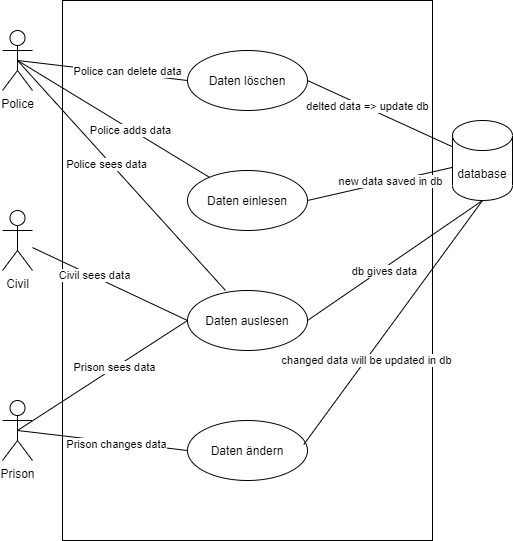

The diagram above was exported from draw.io. Its source (the exported page's mxGraphModel, read from the mxfile embedded in the PNG):
<mxGraphModel dx="782" dy="435" grid="1" gridSize="10" guides="1" tooltips="1" connect="1" arrows="1" fold="1" page="1" pageScale="1" pageWidth="827" pageHeight="1169" math="0" shadow="0">
  <root>
    <mxCell id="0" />
    <mxCell id="1" parent="0" />
    <mxCell id="4myXNdkmxW0w3jzI0uBn-2" value="" style="rounded=0;whiteSpace=wrap;html=1;" vertex="1" parent="1">
      <mxGeometry x="90" y="220" width="370" height="540" as="geometry" />
    </mxCell>
    <mxCell id="4myXNdkmxW0w3jzI0uBn-3" value="Police" style="shape=umlActor;verticalLabelPosition=bottom;verticalAlign=top;html=1;outlineConnect=0;" vertex="1" parent="1">
      <mxGeometry x="30" y="250" width="30" height="60" as="geometry" />
    </mxCell>
    <mxCell id="4myXNdkmxW0w3jzI0uBn-4" value="Civil" style="shape=umlActor;verticalLabelPosition=bottom;verticalAlign=top;html=1;outlineConnect=0;" vertex="1" parent="1">
      <mxGeometry x="30" y="430" width="30" height="60" as="geometry" />
    </mxCell>
    <mxCell id="4myXNdkmxW0w3jzI0uBn-5" value="Prison" style="shape=umlActor;verticalLabelPosition=bottom;verticalAlign=top;html=1;outlineConnect=0;" vertex="1" parent="1">
      <mxGeometry x="30" y="620" width="30" height="60" as="geometry" />
    </mxCell>
    <mxCell id="4myXNdkmxW0w3jzI0uBn-7" value="database" style="shape=cylinder3;whiteSpace=wrap;html=1;boundedLbl=1;backgroundOutline=1;size=15;" vertex="1" parent="1">
      <mxGeometry x="480" y="340" width="60" height="80" as="geometry" />
    </mxCell>
    <mxCell id="4myXNdkmxW0w3jzI0uBn-8" value="Daten löschen" style="ellipse;whiteSpace=wrap;html=1;" vertex="1" parent="1">
      <mxGeometry x="215" y="270" width="120" height="60" as="geometry" />
    </mxCell>
    <mxCell id="4myXNdkmxW0w3jzI0uBn-9" value="Daten einlesen" style="ellipse;whiteSpace=wrap;html=1;" vertex="1" parent="1">
      <mxGeometry x="215" y="390" width="120" height="60" as="geometry" />
    </mxCell>
    <mxCell id="4myXNdkmxW0w3jzI0uBn-11" value="Daten auslesen" style="ellipse;whiteSpace=wrap;html=1;" vertex="1" parent="1">
      <mxGeometry x="215" y="510" width="120" height="60" as="geometry" />
    </mxCell>
    <mxCell id="4myXNdkmxW0w3jzI0uBn-12" value="Daten ändern" style="ellipse;whiteSpace=wrap;html=1;" vertex="1" parent="1">
      <mxGeometry x="215" y="640" width="120" height="60" as="geometry" />
    </mxCell>
    <mxCell id="4myXNdkmxW0w3jzI0uBn-14" value="" style="endArrow=none;html=1;exitX=0.5;exitY=0.5;exitDx=0;exitDy=0;exitPerimeter=0;entryX=0;entryY=0.5;entryDx=0;entryDy=0;" edge="1" parent="1" source="4myXNdkmxW0w3jzI0uBn-3" target="4myXNdkmxW0w3jzI0uBn-8">
      <mxGeometry width="50" height="50" relative="1" as="geometry">
        <mxPoint x="280" y="400" as="sourcePoint" />
        <mxPoint x="330" y="350" as="targetPoint" />
      </mxGeometry>
    </mxCell>
    <mxCell id="4myXNdkmxW0w3jzI0uBn-32" value="Police can delete data" style="edgeLabel;html=1;align=center;verticalAlign=middle;resizable=0;points=[];" vertex="1" connectable="0" parent="4myXNdkmxW0w3jzI0uBn-14">
      <mxGeometry x="0.2837" y="2" relative="1" as="geometry">
        <mxPoint as="offset" />
      </mxGeometry>
    </mxCell>
    <mxCell id="4myXNdkmxW0w3jzI0uBn-15" value="" style="endArrow=none;html=1;exitX=0.5;exitY=0.5;exitDx=0;exitDy=0;exitPerimeter=0;" edge="1" parent="1" source="4myXNdkmxW0w3jzI0uBn-3" target="4myXNdkmxW0w3jzI0uBn-9">
      <mxGeometry width="50" height="50" relative="1" as="geometry">
        <mxPoint x="60" y="290" as="sourcePoint" />
        <mxPoint x="330" y="350" as="targetPoint" />
      </mxGeometry>
    </mxCell>
    <mxCell id="4myXNdkmxW0w3jzI0uBn-31" value="Police adds data" style="edgeLabel;html=1;align=center;verticalAlign=middle;resizable=0;points=[];" vertex="1" connectable="0" parent="4myXNdkmxW0w3jzI0uBn-15">
      <mxGeometry x="0.1735" y="-1" relative="1" as="geometry">
        <mxPoint as="offset" />
      </mxGeometry>
    </mxCell>
    <mxCell id="4myXNdkmxW0w3jzI0uBn-16" value="" style="endArrow=none;html=1;exitX=1;exitY=0.5;exitDx=0;exitDy=0;" edge="1" parent="1" source="4myXNdkmxW0w3jzI0uBn-8" target="4myXNdkmxW0w3jzI0uBn-7">
      <mxGeometry width="50" height="50" relative="1" as="geometry">
        <mxPoint x="280" y="400" as="sourcePoint" />
        <mxPoint x="330" y="350" as="targetPoint" />
      </mxGeometry>
    </mxCell>
    <mxCell id="4myXNdkmxW0w3jzI0uBn-33" value="delted data =&amp;gt; update db" style="edgeLabel;html=1;align=center;verticalAlign=middle;resizable=0;points=[];" vertex="1" connectable="0" parent="4myXNdkmxW0w3jzI0uBn-16">
      <mxGeometry x="-0.1813" y="2" relative="1" as="geometry">
        <mxPoint as="offset" />
      </mxGeometry>
    </mxCell>
    <mxCell id="4myXNdkmxW0w3jzI0uBn-17" value="" style="endArrow=none;html=1;exitX=1;exitY=0.5;exitDx=0;exitDy=0;" edge="1" parent="1" source="4myXNdkmxW0w3jzI0uBn-9" target="4myXNdkmxW0w3jzI0uBn-7">
      <mxGeometry width="50" height="50" relative="1" as="geometry">
        <mxPoint x="280" y="400" as="sourcePoint" />
        <mxPoint x="330" y="350" as="targetPoint" />
      </mxGeometry>
    </mxCell>
    <mxCell id="4myXNdkmxW0w3jzI0uBn-34" value="new data saved in db" style="edgeLabel;html=1;align=center;verticalAlign=middle;resizable=0;points=[];" vertex="1" connectable="0" parent="4myXNdkmxW0w3jzI0uBn-17">
      <mxGeometry x="0.1392" y="1" relative="1" as="geometry">
        <mxPoint as="offset" />
      </mxGeometry>
    </mxCell>
    <mxCell id="4myXNdkmxW0w3jzI0uBn-18" value="" style="endArrow=none;html=1;entryX=0;entryY=0.5;entryDx=0;entryDy=0;" edge="1" parent="1" source="4myXNdkmxW0w3jzI0uBn-4" target="4myXNdkmxW0w3jzI0uBn-11">
      <mxGeometry width="50" height="50" relative="1" as="geometry">
        <mxPoint x="280" y="400" as="sourcePoint" />
        <mxPoint x="330" y="350" as="targetPoint" />
      </mxGeometry>
    </mxCell>
    <mxCell id="4myXNdkmxW0w3jzI0uBn-29" value="Civil sees data" style="edgeLabel;html=1;align=center;verticalAlign=middle;resizable=0;points=[];" vertex="1" connectable="0" parent="4myXNdkmxW0w3jzI0uBn-18">
      <mxGeometry x="-0.2132" y="1" relative="1" as="geometry">
        <mxPoint as="offset" />
      </mxGeometry>
    </mxCell>
    <mxCell id="4myXNdkmxW0w3jzI0uBn-19" value="" style="endArrow=none;html=1;exitX=0.5;exitY=0.5;exitDx=0;exitDy=0;exitPerimeter=0;entryX=0;entryY=0.5;entryDx=0;entryDy=0;" edge="1" parent="1" source="4myXNdkmxW0w3jzI0uBn-5" target="4myXNdkmxW0w3jzI0uBn-11">
      <mxGeometry width="50" height="50" relative="1" as="geometry">
        <mxPoint x="280" y="400" as="sourcePoint" />
        <mxPoint x="330" y="350" as="targetPoint" />
      </mxGeometry>
    </mxCell>
    <mxCell id="4myXNdkmxW0w3jzI0uBn-37" value="Prison sees data" style="edgeLabel;html=1;align=center;verticalAlign=middle;resizable=0;points=[];" vertex="1" connectable="0" parent="4myXNdkmxW0w3jzI0uBn-19">
      <mxGeometry x="0.1369" y="1" relative="1" as="geometry">
        <mxPoint as="offset" />
      </mxGeometry>
    </mxCell>
    <mxCell id="4myXNdkmxW0w3jzI0uBn-20" value="" style="endArrow=none;html=1;exitX=0.5;exitY=0.5;exitDx=0;exitDy=0;exitPerimeter=0;entryX=0;entryY=0.5;entryDx=0;entryDy=0;" edge="1" parent="1" source="4myXNdkmxW0w3jzI0uBn-5" target="4myXNdkmxW0w3jzI0uBn-12">
      <mxGeometry width="50" height="50" relative="1" as="geometry">
        <mxPoint x="280" y="560" as="sourcePoint" />
        <mxPoint x="330" y="510" as="targetPoint" />
      </mxGeometry>
    </mxCell>
    <mxCell id="4myXNdkmxW0w3jzI0uBn-38" value="Prison changes data" style="edgeLabel;html=1;align=center;verticalAlign=middle;resizable=0;points=[];" vertex="1" connectable="0" parent="4myXNdkmxW0w3jzI0uBn-20">
      <mxGeometry x="0.1602" y="-2" relative="1" as="geometry">
        <mxPoint as="offset" />
      </mxGeometry>
    </mxCell>
    <mxCell id="4myXNdkmxW0w3jzI0uBn-21" value="" style="endArrow=none;html=1;exitX=1;exitY=0.5;exitDx=0;exitDy=0;entryX=0.5;entryY=1;entryDx=0;entryDy=0;entryPerimeter=0;" edge="1" parent="1" source="4myXNdkmxW0w3jzI0uBn-11" target="4myXNdkmxW0w3jzI0uBn-7">
      <mxGeometry width="50" height="50" relative="1" as="geometry">
        <mxPoint x="280" y="560" as="sourcePoint" />
        <mxPoint x="330" y="510" as="targetPoint" />
      </mxGeometry>
    </mxCell>
    <mxCell id="4myXNdkmxW0w3jzI0uBn-35" value="db gives data" style="edgeLabel;html=1;align=center;verticalAlign=middle;resizable=0;points=[];" vertex="1" connectable="0" parent="4myXNdkmxW0w3jzI0uBn-21">
      <mxGeometry x="-0.1401" y="-2" relative="1" as="geometry">
        <mxPoint as="offset" />
      </mxGeometry>
    </mxCell>
    <mxCell id="4myXNdkmxW0w3jzI0uBn-22" value="" style="endArrow=none;html=1;" edge="1" parent="1">
      <mxGeometry width="50" height="50" relative="1" as="geometry">
        <mxPoint x="45" y="280" as="sourcePoint" />
        <mxPoint x="253" y="510" as="targetPoint" />
      </mxGeometry>
    </mxCell>
    <mxCell id="4myXNdkmxW0w3jzI0uBn-30" value="Police sees data" style="edgeLabel;html=1;align=center;verticalAlign=middle;resizable=0;points=[];" vertex="1" connectable="0" parent="4myXNdkmxW0w3jzI0uBn-22">
      <mxGeometry x="-0.1204" y="-4" relative="1" as="geometry">
        <mxPoint as="offset" />
      </mxGeometry>
    </mxCell>
    <mxCell id="4myXNdkmxW0w3jzI0uBn-23" value="" style="endArrow=none;html=1;exitX=0.969;exitY=0.4;exitDx=0;exitDy=0;exitPerimeter=0;entryX=0.5;entryY=1;entryDx=0;entryDy=0;entryPerimeter=0;" edge="1" parent="1" source="4myXNdkmxW0w3jzI0uBn-12" target="4myXNdkmxW0w3jzI0uBn-7">
      <mxGeometry width="50" height="50" relative="1" as="geometry">
        <mxPoint x="280" y="670" as="sourcePoint" />
        <mxPoint x="330" y="620" as="targetPoint" />
      </mxGeometry>
    </mxCell>
    <mxCell id="4myXNdkmxW0w3jzI0uBn-39" value="changed data will be updated in db" style="edgeLabel;html=1;align=center;verticalAlign=middle;resizable=0;points=[];" vertex="1" connectable="0" parent="4myXNdkmxW0w3jzI0uBn-23">
      <mxGeometry x="-0.3041" relative="1" as="geometry">
        <mxPoint as="offset" />
      </mxGeometry>
    </mxCell>
  </root>
</mxGraphModel>